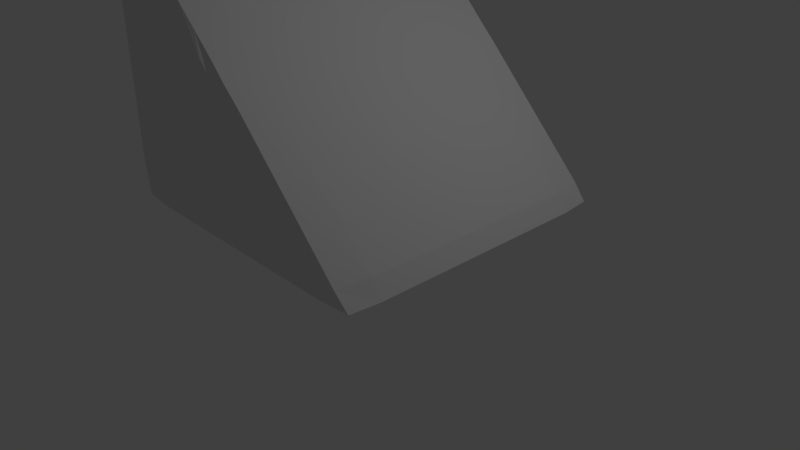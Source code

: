 # Source: TriangleBlock.blend  (saved by Blender 2.78.0; exported with 4.5.12 LTS)
import bpy
from mathutils import Matrix  # noqa: F401  (used for matrix-valued properties, if any)

bpy.ops.wm.read_factory_settings(use_empty=True)
scene = bpy.context.scene
scene.name = 'Scene'

# ---- collections
col_collection_1 = bpy.data.collections.new('Collection 1'); scene.collection.children.link(col_collection_1)

# ---- materials (node trees are filled in below, after node groups)
mat_material = bpy.data.materials.new('Material')
mat_material.alpha_threshold = 0.0
mat_material.use_transparent_shadow = False
mat_material.roughness = 0.5
mat_material.line_color = (0.0, 0.0, 0.0, 1.0)

# ---- material node trees

# ---- world
world_world = bpy.data.worlds.new('World'); scene.world = world_world
world_world.color = (0.05088, 0.05088, 0.05088)
world_world.use_sun_shadow = False
world_world.sun_shadow_jitter_overblur = 0.0
world_world.cycles.sampling_method = 'MANUAL'

# ---- cameras
cam_camera = bpy.data.cameras.new('Camera')
cam_camera.clip_end = 100.0
cam_camera.lens = 35.0
cam_camera.sensor_width = 32.0
cam_camera.sensor_height = 18.0
cam_camera.ortho_scale = 7.314
cam_camera.dof.focus_distance = 0.0
cam_camera.dof.aperture_fstop = 128.0

# ---- lights
light_lamp = bpy.data.lights.new('Lamp', 'POINT')
light_lamp.transmission_factor = 0.0
light_lamp.cutoff_distance = 30.0
light_lamp.energy = 100.0
light_lamp.shadow_buffer_clip_start = 1.001
light_lamp.shadow_soft_size = 0.1
light_lamp.shadow_maximum_resolution = 0.006
light_lamp.use_absolute_resolution = True

# ---- meshes
me_cube = bpy.data.meshes.new('Cube')
me_cube.from_pydata([(0.938, 0.9583, -0.9796), (0.938, -0.9583, -0.9796), (-0.9583, -0.9583, -0.9583), (-0.9583, 0.9583, -0.9583), (0.02472, 0.9636, -0.01872), (0.02472, -0.9743, -0.01872), (-0.9786, -0.9583, 0.9371), (-0.9786, 0.9583, 0.9371), (0.9535, -5.774e-08, -0.9847), (-0.007611, 0.9688, -0.9767), (0.4893, 0.9687, -0.5018), (-0.007611, -0.9687, -0.9767), (0.4893, -0.9688, -0.5018), (-0.9687, 2.868e-07, -0.9688), (-0.9764, -0.9687, -0.007965), (-0.9764, 0.9688, -0.007965), (0.02499, -5.178e-07, -0.01893), (-0.4795, 0.9687, 0.4669), (-0.4795, -0.9688, 0.4669), (-0.984, 1.714e-07, 0.9528), (-0.2436, 1.0, -0.2549), (-1.0, 2.384e-07, 0.0), (-0.2436, -1.0, -0.2549), (0.5129, -2.943e-07, -0.5098), (-0.4871, -1.77e-07, 0.4902), (5.774e-08, 1.192e-07, -1.0), (0.9535, -0.5, -0.9847), (-0.5038, 0.9688, -0.9727), (0.2495, 0.9687, -0.2527), (-0.5038, -0.9687, -0.9727), (0.2495, -0.9688, -0.2527), (-0.9687, 0.5, -0.9688), (-0.9802, -0.9687, 0.4881), (-0.9802, 0.9688, 0.4881), (0.02499, -0.5, -0.01893), (-0.7397, 0.9687, 0.7178), (-0.7397, -0.9687, 0.7178), (-0.984, 0.5, 0.9528), (0.9535, 0.5, -0.9847), (0.4886, 0.9688, -0.9807), (0.729, 0.9687, -0.7509), (0.4886, -0.9688, -0.9807), (0.729, -0.9688, -0.7509), (-0.9688, -0.5, -0.9688), (-0.9726, -0.9687, -0.504), (-0.9726, 0.9688, -0.504), (0.02499, 0.5, -0.01893), (-0.2192, 0.9687, 0.216), (-0.2192, -0.9688, 0.216), (-0.984, -0.5, 0.9528), (-0.6218, 1.0, -0.1274), (0.1347, 1.0, -0.3823), (-0.3653, 1.0, 0.1177), (-0.1218, 1.0, -0.6274), (-1.0, 0.5, 0.0), (-1.0, -0.5, 0.0), (-1.0, 2.608e-07, -0.5), (-1.0, 2.068e-07, 0.5), (-0.6218, -1.0, -0.1274), (0.1347, -1.0, -0.3823), (-0.1218, -1.0, -0.6274), (-0.3653, -1.0, 0.1177), (0.5129, -0.5, -0.5098), (0.5129, 0.5, -0.5098), (0.7564, -1.751e-07, -0.7549), (0.2693, -4.172e-07, -0.2647), (-0.4871, -0.5, 0.4902), (-0.4871, 0.5, 0.4902), (-0.2307, -3.576e-07, 0.2353), (-0.7436, 0.0, 0.7451), (-0.5, 2.049e-07, -1.0), (0.5, 2.794e-08, -1.0), (1.192e-07, 0.5, -1.0), (2.608e-08, -0.5, -1.0), (0.5, -0.5, -1.0), (0.5, 0.5, -1.0), (-0.5, 0.5, -1.0), (-0.7436, 0.5, 0.7451), (-0.2307, 0.5, 0.2353), (-0.2307, -0.5, 0.2353), (0.2693, 0.5, -0.2647), (0.7564, 0.5, -0.7549), (0.7564, -0.5, -0.7549), (-0.04799, -1.0, -0.07349), (0.3173, -1.0, -0.6912), (-0.5609, -1.0, -0.5637), (-1.0, -0.5, 0.5), (-1.0, -0.5, -0.5), (-1.0, 0.5, -0.5), (0.3173, 1.0, -0.6912), (-0.1119, 1.0, -0.07349), (-0.6827, 1.0, 0.3088), (-0.5609, 1.0, -0.5637), (-1.0, 0.5, 0.5), (-0.6827, -1.0, 0.3088), (0.2693, -0.5, -0.2647), (-0.7436, -0.5, 0.7451), (-0.5, -0.5, -1.0), (0.9535, -0.75, -0.9847), (-0.7519, 0.9688, -0.9707), (0.1296, 0.9687, -0.1282), (-0.7519, -0.9687, -0.9707), (0.1296, -0.9688, -0.1282), (-0.9687, 0.75, -0.9688), (-0.9821, -0.9687, 0.7361), (-0.9821, 0.9688, 0.7949), (0.02498, -0.75, -0.01893), (-0.8699, 0.9688, 0.8433), (-0.8699, -0.9687, 0.8433), (-0.984, 0.75, 0.9528), (0.9535, 0.25, -0.9847), (0.2405, 0.9688, -0.9787), (0.6091, 0.9687, -0.6264), (0.2405, -0.9687, -0.9787), (0.6091, -0.9688, -0.6264), (-0.9687, -0.25, -0.9688), (-0.9745, -0.9687, -0.256), (-0.9745, 0.9688, -0.256), (0.02499, 0.25, -0.01893), (-0.3494, 0.9687, 0.3415), (-0.3494, -0.9688, 0.3415), (-0.984, -0.25, 0.9528), (-0.8109, 1.0, -0.06372), (-0.05444, 1.0, -0.3186), (-0.4262, 1.0, 0.336), (-0.1827, 1.0, -0.4412), (-1.0, 0.75, 0.0), (-1.0, -0.25, 0.0), (-1.0, 2.757e-07, -0.75), (-1.0, 2.198e-07, 0.25), (-0.8109, -1.0, -0.06372), (-0.05444, -1.0, -0.3186), (-0.06089, -1.0, -0.8137), (-0.3044, -1.0, -0.06861), (0.5129, -0.75, -0.5098), (0.5129, 0.25, -0.5098), (0.8782, -1.155e-07, -0.8774), (0.3911, -3.576e-07, -0.3872), (-0.4871, -0.75, 0.4902), (-0.4871, 0.25, 0.4902), (-0.1024, -4.47e-07, 0.1079), (-0.6153, -8.754e-08, 0.6177), (-0.75, 2.477e-07, -1.0), (0.25, 7.451e-08, -1.0), (1.509e-07, 0.75, -1.0), (4.284e-08, -0.25, -1.0), (0.9535, -0.25, -0.9847), (-0.2557, 0.9688, -0.9747), (0.3694, 0.9687, -0.3773), (-0.2557, -0.9687, -0.9747), (0.3694, -0.9688, -0.3773), (-0.9687, 0.25, -0.9688), (-0.9783, -0.9687, 0.24), (-0.9783, 0.9688, 0.24), (0.02499, -0.25, -0.01893), (-0.6096, 0.9687, 0.5924), (-0.6096, -0.9688, 0.5924), (-0.984, 0.25, 0.9528), (0.9535, 0.75, -0.9847), (0.7367, 0.9688, -0.9827), (0.8489, 0.9687, -0.8755), (0.7367, -0.9688, -0.9827), (0.8489, -0.9688, -0.8755), (-0.9688, -0.75, -0.9688), (-0.9707, -0.9687, -0.752), (-0.9707, 0.9688, -0.752), (0.02499, 0.75, -0.01893), (-0.08911, 0.9687, 0.09059), (-0.08911, -0.9688, 0.09059), (-0.984, -0.75, 0.9528), (-0.4327, 1.0, -0.1912), (0.3238, 1.0, -0.446), (-0.3044, 1.0, -0.06861), (-0.06089, 1.0, -0.8137), (-1.0, 0.25, 0.0), (-1.0, -0.75, 0.0), (-1.0, 2.496e-07, -0.25), (-1.0, 1.937e-07, 0.75), (-0.4327, -1.0, -0.1912), (0.3238, -1.0, -0.446), (-0.1827, -1.0, -0.4412), (-0.4262, -1.0, 0.304), (0.5129, -0.25, -0.5098), (0.5129, 0.75, -0.5098), (0.6347, -2.347e-07, -0.6323), (0.1476, -4.768e-07, -0.1421), (-0.4871, -0.25, 0.4902), (-0.4871, 0.75, 0.4902), (-0.3589, -2.664e-07, 0.3628), (-0.8718, 9.127e-08, 0.8726), (-0.25, 1.639e-07, -1.0), (0.75, -1.49e-08, -1.0), (8.754e-08, 0.25, -1.0), (1.304e-08, -0.75, -1.0), (0.25, -0.5, -1.0), (0.75, -0.5, -1.0), (0.5, -0.25, -1.0), (0.5, -0.75, -1.0), (0.25, 0.5, -1.0), (0.75, 0.5, -1.0), (0.5, 0.75, -1.0), (0.5, 0.25, -1.0), (-0.75, 0.5, -1.0), (-0.25, 0.5, -1.0), (-0.5, 0.75, -1.0), (-0.5, 0.25, -1.0), (-0.7436, 0.25, 0.7451), (-0.7436, 0.75, 0.7451), (-0.6153, 0.5, 0.6177), (-0.8718, 0.5, 0.8726), (-0.2307, 0.25, 0.2353), (-0.2307, 0.75, 0.2353), (-0.1024, 0.5, 0.1079), (-0.3589, 0.5, 0.3628), (-0.2307, -0.75, 0.2353), (-0.2307, -0.25, 0.2353), (-0.1024, -0.5, 0.1079), (-0.3589, -0.5, 0.3628), (0.2693, 0.25, -0.2647), (0.2693, 0.75, -0.2647), (0.3911, 0.5, -0.3872), (0.1476, 0.5, -0.1421), (0.7564, 0.25, -0.7549), (0.7564, 0.75, -0.7549), (0.8782, 0.5, -0.8774), (0.6347, 0.5, -0.6323), (0.7564, -0.75, -0.7549), (0.7564, -0.25, -0.7549), (0.8782, -0.5, -0.8774), (0.6347, -0.5, -0.6323), (-0.2067, -1.0, 0.02209), (0.08342, -1.0, -0.1691), (0.04334, -1.0, -0.2279), (-0.1393, -1.0, 0.08093), (0.09778, -1.0, -0.6593), (0.5369, -1.0, -0.723), (0.4087, -1.0, -0.8456), (0.226, -1.0, -0.5367), (-0.7804, -1.0, -0.5319), (-0.3413, -1.0, -0.5956), (-0.5304, -1.0, -0.7819), (-0.5913, -1.0, -0.3456), (-1.0, -0.25, 0.5), (-1.0, -0.75, 0.5), (-1.0, -0.5, 0.25), (-1.0, -0.5, 0.75), (-1.0, -0.25, -0.5), (-1.0, -0.75, -0.5), (-1.0, -0.5, -0.75), (-1.0, -0.5, -0.25), (-1.0, 0.75, -0.5), (-1.0, 0.25, -0.5), (-1.0, 0.5, -0.75), (-1.0, 0.5, -0.25), (0.09778, 1.0, -0.6593), (0.5369, 1.0, -0.723), (0.226, 1.0, -0.5367), (0.4087, 1.0, -0.8456), (-0.2067, 1.0, 0.02209), (0.09433, 1.0, -0.1691), (-0.1555, 1.0, 0.08093), (0.04334, 1.0, -0.2279), (-0.8413, 1.0, 0.4044), (-0.524, 1.0, 0.2133), (-0.7131, 1.0, 0.5912), (-0.6522, 1.0, 0.0907), (-0.7804, 1.0, -0.5319), (-0.3413, 1.0, -0.5956), (-0.5913, 1.0, -0.3456), (-0.5304, 1.0, -0.7819), (-1.0, 0.75, 0.5), (-1.0, 0.25, 0.5), (-1.0, 0.5, 0.25), (-1.0, 0.5, 0.75), (-0.8413, -1.0, 0.4044), (-0.524, -1.0, 0.2133), (-0.6522, -1.0, 0.0907), (-0.7131, -1.0, 0.527), (0.2693, -0.75, -0.2647), (0.2693, -0.25, -0.2647), (0.3911, -0.5, -0.3872), (0.1476, -0.5, -0.1421), (-0.7436, -0.75, 0.7451), (-0.7436, -0.25, 0.7451), (-0.6153, -0.5, 0.6177), (-0.8718, -0.5, 0.8726), (-0.75, -0.5, -1.0), (-0.25, -0.5, -1.0), (-0.5, -0.25, -1.0), (-0.5, -0.75, -1.0), (-0.25, -0.75, -1.0), (-0.25, -0.25, -1.0), (-0.75, -0.25, -1.0), (-0.8718, -0.25, 0.8726), (-0.6153, -0.25, 0.6177), (-0.6153, -0.75, 0.6177), (0.1476, -0.25, -0.1421), (0.3911, -0.25, -0.3872), (0.3911, -0.75, -0.3872), (-0.5697, -1.0, 0.4155), (-0.4783, -1.0, 0.01105), (-0.8261, -1.0, 0.1703), (-1.0, 0.25, 0.75), (-1.0, 0.25, 0.25), (-1.0, 0.75, 0.25), (-0.2957, 1.0, -0.7978), (-0.387, 1.0, -0.3934), (-0.7957, 1.0, -0.2978), (-0.4783, 1.0, 0.01105), (-0.5697, 1.0, 0.4636), (-0.8566, 1.0, 0.7027), (0.2172, 1.0, -0.3076), (-0.0514, 1.0, -0.03058), (-0.2828, 1.0, 0.1764), (0.6434, 1.0, -0.8615), (0.4303, 1.0, -0.5845), (0.02167, 1.0, -0.489), (-1.0, 0.25, -0.25), (-1.0, 0.25, -0.75), (-1.0, 0.75, -0.75), (-1.0, -0.75, -0.25), (-1.0, -0.75, -0.75), (-1.0, -0.25, -0.75), (-1.0, -0.75, 0.75), (-1.0, -0.75, 0.25), (-1.0, -0.25, 0.25), (-0.387, -1.0, -0.3934), (-0.2957, -1.0, -0.7978), (-0.7652, -1.0, -0.7659), (0.4303, -1.0, -0.5845), (0.6434, -1.0, -0.8615), (0.1739, -1.0, -0.8297), (-0.04611, -1.0, -0.03058), (0.2172, -1.0, -0.3076), (-0.1306, -1.0, -0.1483), (0.6347, -0.25, -0.6323), (0.8782, -0.25, -0.8774), (0.8782, -0.75, -0.8774), (0.6347, 0.75, -0.6323), (0.8782, 0.75, -0.8774), (0.8782, 0.25, -0.8774), (0.1476, 0.75, -0.1421), (0.3911, 0.75, -0.3872), (0.3911, 0.25, -0.3872), (-0.3589, -0.25, 0.3628), (-0.1024, -0.25, 0.1079), (-0.1024, -0.75, 0.1079), (-0.3589, 0.75, 0.3628), (-0.1024, 0.75, 0.1079), (-0.1024, 0.25, 0.1079), (-0.8718, 0.75, 0.8726), (-0.6153, 0.75, 0.6177), (-0.6153, 0.25, 0.6177), (-0.25, 0.25, -1.0), (-0.25, 0.75, -1.0), (-0.75, 0.75, -1.0), (0.75, 0.25, -1.0), (0.75, 0.75, -1.0), (0.25, 0.75, -1.0), (0.75, -0.75, -1.0), (0.75, -0.25, -1.0), (0.25, -0.25, -1.0), (0.25, -0.75, -1.0), (0.25, 0.25, -1.0), (-0.75, 0.25, -1.0), (-0.8718, 0.25, 0.8726), (-0.3589, 0.25, 0.3628), (-0.3589, -0.75, 0.3628), (0.1476, 0.25, -0.1421), (0.6347, 0.25, -0.6323), (0.6347, -0.75, -0.6323), (-0.2828, -1.0, 0.1924), (0.02167, -1.0, -0.489), (-0.7957, -1.0, -0.2978), (-1.0, -0.25, 0.75), (-1.0, -0.25, -0.25), (-1.0, 0.75, -0.25), (0.1739, 1.0, -0.8297), (-0.1305, 1.0, -0.1483), (-0.8261, 1.0, 0.1703), (-0.7652, 1.0, -0.7659), (-1.0, 0.75, 0.75), (-0.8566, -1.0, 0.6385), (0.1476, -0.75, -0.1421), (-0.8718, -0.75, 0.8726), (-0.75, -0.75, -1.0)], [], [(385, 101, 2, 163), (384, 169, 6, 108), (383, 106, 5, 102), (382, 108, 6, 104), (381, 109, 7, 105), (380, 99, 3, 165), (379, 122, 15, 153), (378, 123, 20, 172), (377, 111, 9, 173), (376, 126, 15, 117), (375, 127, 21, 176), (374, 121, 19, 177), (373, 130, 14, 116), (372, 131, 22, 180), (371, 120, 18, 181), (370, 134, 12, 114), (369, 135, 23, 184), (368, 118, 16, 185), (367, 138, 18, 120), (366, 139, 24, 188), (365, 157, 19, 189), (364, 142, 13, 151), (363, 143, 25, 192), (362, 113, 11, 193), (361, 194, 73, 145), (360, 195, 74, 196), (359, 161, 41, 197), (358, 198, 72, 144), (357, 199, 75, 200), (356, 191, 71, 201), (355, 202, 31, 103), (354, 203, 76, 204), (353, 190, 70, 205), (352, 206, 69, 141), (351, 207, 77, 208), (350, 109, 37, 209), (349, 210, 68, 140), (348, 211, 78, 212), (347, 187, 67, 213), (346, 214, 48, 168), (345, 215, 79, 216), (344, 186, 66, 217), (343, 218, 65, 137), (342, 219, 80, 220), (341, 166, 46, 221), (340, 222, 64, 136), (339, 223, 81, 224), (338, 183, 63, 225), (337, 226, 42, 162), (336, 227, 82, 228), (335, 182, 62, 229), (334, 230, 61, 133), (333, 231, 83, 232), (332, 168, 48, 233), (331, 234, 60, 132), (330, 235, 84, 236), (329, 179, 59, 237), (328, 238, 44, 164), (327, 239, 85, 240), (326, 178, 58, 241), (325, 242, 57, 129), (324, 243, 86, 244), (323, 169, 49, 245), (322, 246, 56, 128), (321, 247, 87, 248), (320, 175, 55, 249), (319, 250, 45, 165), (318, 251, 88, 252), (317, 174, 54, 253), (316, 254, 53, 125), (315, 255, 89, 256), (314, 159, 39, 257), (313, 258, 52, 124), (312, 259, 90, 260), (311, 171, 51, 261), (310, 262, 33, 105), (309, 263, 91, 264), (308, 170, 50, 265), (307, 266, 45, 117), (306, 267, 92, 268), (305, 147, 27, 269), (304, 270, 33, 153), (303, 271, 93, 272), (302, 157, 37, 273), (301, 274, 32, 152), (300, 275, 94, 276), (299, 156, 36, 277), (298, 278, 30, 150), (297, 279, 95, 280), (296, 154, 34, 281), (295, 282, 36, 156), (294, 283, 96, 284), (293, 121, 49, 285), (292, 286, 43, 115), (291, 287, 97, 288), (290, 149, 29, 289), (287, 290, 289, 97), (73, 193, 290, 287), (193, 11, 149, 290), (190, 291, 288, 70), (25, 145, 291, 190), (145, 73, 287, 291), (142, 292, 115, 13), (70, 288, 292, 142), (288, 97, 286, 292), (283, 293, 285, 96), (69, 189, 293, 283), (189, 19, 121, 293), (186, 294, 284, 66), (24, 141, 294, 186), (141, 69, 283, 294), (138, 295, 156, 18), (66, 284, 295, 138), (284, 96, 282, 295), (279, 296, 281, 95), (65, 185, 296, 279), (185, 16, 154, 296), (182, 297, 280, 62), (23, 137, 297, 182), (137, 65, 279, 297), (134, 298, 150, 12), (62, 280, 298, 134), (280, 95, 278, 298), (275, 299, 277, 94), (61, 181, 299, 275), (181, 18, 156, 299), (178, 300, 276, 58), (22, 133, 300, 178), (133, 61, 275, 300), (130, 301, 152, 14), (58, 276, 301, 130), (276, 94, 274, 301), (271, 302, 273, 93), (57, 177, 302, 271), (177, 19, 157, 302), (174, 303, 272, 54), (21, 129, 303, 174), (129, 57, 271, 303), (126, 304, 153, 15), (54, 272, 304, 126), (272, 93, 270, 304), (267, 305, 269, 92), (53, 173, 305, 267), (173, 9, 147, 305), (170, 306, 268, 50), (20, 125, 306, 170), (125, 53, 267, 306), (122, 307, 117, 15), (50, 268, 307, 122), (268, 92, 266, 307), (263, 308, 265, 91), (52, 172, 308, 263), (172, 20, 170, 308), (155, 309, 264, 35), (17, 124, 309, 155), (124, 52, 263, 309), (107, 310, 105, 7), (35, 264, 310, 107), (264, 91, 262, 310), (259, 311, 261, 90), (28, 148, 311, 259), (148, 10, 171, 311), (167, 312, 260, 47), (4, 100, 312, 167), (100, 28, 259, 312), (119, 313, 124, 17), (47, 260, 313, 119), (260, 90, 258, 313), (255, 314, 257, 89), (40, 160, 314, 255), (160, 0, 159, 314), (171, 315, 256, 51), (10, 112, 315, 171), (112, 40, 255, 315), (123, 316, 125, 20), (51, 256, 316, 123), (256, 89, 254, 316), (251, 317, 253, 88), (56, 176, 317, 251), (176, 21, 174, 317), (151, 318, 252, 31), (13, 128, 318, 151), (128, 56, 251, 318), (103, 319, 165, 3), (31, 252, 319, 103), (252, 88, 250, 319), (247, 320, 249, 87), (44, 116, 320, 247), (116, 14, 175, 320), (163, 321, 248, 43), (2, 164, 321, 163), (164, 44, 247, 321), (115, 322, 128, 13), (43, 248, 322, 115), (248, 87, 246, 322), (243, 323, 245, 86), (32, 104, 323, 243), (104, 6, 169, 323), (175, 324, 244, 55), (14, 152, 324, 175), (152, 32, 243, 324), (127, 325, 129, 21), (55, 244, 325, 127), (244, 86, 242, 325), (239, 326, 241, 85), (60, 180, 326, 239), (180, 22, 178, 326), (149, 327, 240, 29), (11, 132, 327, 149), (132, 60, 239, 327), (101, 328, 164, 2), (29, 240, 328, 101), (240, 85, 238, 328), (235, 329, 237, 84), (42, 114, 329, 235), (114, 12, 179, 329), (161, 330, 236, 41), (1, 162, 330, 161), (162, 42, 235, 330), (113, 331, 132, 11), (41, 236, 331, 113), (236, 84, 234, 331), (231, 332, 233, 83), (30, 102, 332, 231), (102, 5, 168, 332), (179, 333, 232, 59), (12, 150, 333, 179), (150, 30, 231, 333), (131, 334, 133, 22), (59, 232, 334, 131), (232, 83, 230, 334), (227, 335, 229, 82), (64, 184, 335, 227), (184, 23, 182, 335), (146, 336, 228, 26), (8, 136, 336, 146), (136, 64, 227, 336), (98, 337, 162, 1), (26, 228, 337, 98), (228, 82, 226, 337), (223, 338, 225, 81), (40, 112, 338, 223), (112, 10, 183, 338), (158, 339, 224, 38), (0, 160, 339, 158), (160, 40, 223, 339), (110, 340, 136, 8), (38, 224, 340, 110), (224, 81, 222, 340), (219, 341, 221, 80), (28, 100, 341, 219), (100, 4, 166, 341), (183, 342, 220, 63), (10, 148, 342, 183), (148, 28, 219, 342), (135, 343, 137, 23), (63, 220, 343, 135), (220, 80, 218, 343), (215, 344, 217, 79), (68, 188, 344, 215), (188, 24, 186, 344), (154, 345, 216, 34), (16, 140, 345, 154), (140, 68, 215, 345), (106, 346, 168, 5), (34, 216, 346, 106), (216, 79, 214, 346), (211, 347, 213, 78), (47, 119, 347, 211), (119, 17, 187, 347), (166, 348, 212, 46), (4, 167, 348, 166), (167, 47, 211, 348), (118, 349, 140, 16), (46, 212, 349, 118), (212, 78, 210, 349), (207, 350, 209, 77), (35, 107, 350, 207), (107, 7, 109, 350), (187, 351, 208, 67), (17, 155, 351, 187), (155, 35, 207, 351), (139, 352, 141, 24), (67, 208, 352, 139), (208, 77, 206, 352), (203, 353, 205, 76), (72, 192, 353, 203), (192, 25, 190, 353), (147, 354, 204, 27), (9, 144, 354, 147), (144, 72, 203, 354), (99, 355, 103, 3), (27, 204, 355, 99), (204, 76, 202, 355), (199, 356, 201, 75), (38, 110, 356, 199), (110, 8, 191, 356), (159, 357, 200, 39), (0, 158, 357, 159), (158, 38, 199, 357), (111, 358, 144, 9), (39, 200, 358, 111), (200, 75, 198, 358), (195, 359, 197, 74), (26, 98, 359, 195), (98, 1, 161, 359), (191, 360, 196, 71), (8, 146, 360, 191), (146, 26, 195, 360), (143, 361, 145, 25), (71, 196, 361, 143), (196, 74, 194, 361), (194, 362, 193, 73), (74, 197, 362, 194), (197, 41, 113, 362), (198, 363, 192, 72), (75, 201, 363, 198), (201, 71, 143, 363), (202, 364, 151, 31), (76, 205, 364, 202), (205, 70, 142, 364), (206, 365, 189, 69), (77, 209, 365, 206), (209, 37, 157, 365), (210, 366, 188, 68), (78, 213, 366, 210), (213, 67, 139, 366), (214, 367, 120, 48), (79, 217, 367, 214), (217, 66, 138, 367), (218, 368, 185, 65), (80, 221, 368, 218), (221, 46, 118, 368), (222, 369, 184, 64), (81, 225, 369, 222), (225, 63, 135, 369), (226, 370, 114, 42), (82, 229, 370, 226), (229, 62, 134, 370), (230, 371, 181, 61), (83, 233, 371, 230), (233, 48, 120, 371), (234, 372, 180, 60), (84, 237, 372, 234), (237, 59, 131, 372), (238, 373, 116, 44), (85, 241, 373, 238), (241, 58, 130, 373), (242, 374, 177, 57), (86, 245, 374, 242), (245, 49, 121, 374), (246, 375, 176, 56), (87, 249, 375, 246), (249, 55, 127, 375), (250, 376, 117, 45), (88, 253, 376, 250), (253, 54, 126, 376), (254, 377, 173, 53), (89, 257, 377, 254), (257, 39, 111, 377), (258, 378, 172, 52), (90, 261, 378, 258), (261, 51, 123, 378), (262, 379, 153, 33), (91, 265, 379, 262), (265, 50, 122, 379), (266, 380, 165, 45), (92, 269, 380, 266), (269, 27, 99, 380), (270, 381, 105, 33), (93, 273, 381, 270), (273, 37, 109, 381), (274, 382, 104, 32), (94, 277, 382, 274), (277, 36, 108, 382), (278, 383, 102, 30), (95, 281, 383, 278), (281, 34, 106, 383), (282, 384, 108, 36), (96, 285, 384, 282), (285, 49, 169, 384), (286, 385, 163, 43), (97, 289, 385, 286), (289, 29, 101, 385)])
me_cube.materials.append(mat_material)
me_cube.use_remesh_preserve_volume = False
me_cube.use_remesh_preserve_attributes = False
me_cube.use_mirror_vertex_groups = False
me_cube.update()

# ---- objects
ob_cube = bpy.data.objects.new('Cube', me_cube)
ob_lamp = bpy.data.objects.new('Lamp', light_lamp)
ob_camera = bpy.data.objects.new('Camera', cam_camera)

# ---- transforms, parenting, visibility, modifiers, constraints
ob_cube.location = (0.0, 0.0, 2.723)
ob_cube.scale = (2.0, 2.0, 2.0)
ob_cube.lock_rotations_4d = False
ob_cube.empty_display_type = 'ARROWS'
ob_cube.lineart.crease_threshold = 0.0
ob_lamp.location = (4.076, 1.005, 5.904)
ob_lamp.rotation_euler = (0.6503, 0.05522, 1.866)
ob_lamp.lock_rotations_4d = False
ob_lamp.empty_display_type = 'ARROWS'
ob_lamp.color = (0.0, 0.0, 0.0, 0.0)
ob_lamp.lineart.crease_threshold = 0.0
ob_camera.location = (7.481, -6.508, 5.344)
ob_camera.rotation_euler = (1.109, 0.0, 0.8149)
ob_camera.lock_rotations_4d = False
ob_camera.empty_display_type = 'ARROWS'
ob_camera.color = (0.0, 0.0, 0.0, 0.0)
ob_camera.display_type = 'WIRE'
ob_camera.lineart.crease_threshold = 0.0

# ---- collection membership
col_collection_1.objects.link(ob_cube)
col_collection_1.objects.link(ob_lamp)
col_collection_1.objects.link(ob_camera)

# ---- scene / render settings (as saved in the file)
scene.camera = ob_camera
scene.frame_start = 1; scene.frame_end = 250; scene.frame_set(1)
scene.render.engine = 'BLENDER_EEVEE_NEXT'
scene.render.resolution_percentage = 50
scene.render.dither_intensity = 0.0
scene.cycles.use_denoising = False
scene.cycles.samples = 128
scene.cycles.sampling_pattern = 'TABULATED_SOBOL'
scene.cycles.light_sampling_threshold = 0.0
scene.cycles.use_adaptive_sampling = False
scene.cycles.use_light_tree = False
scene.cycles.blur_glossy = 0.0
scene.cycles.sample_clamp_indirect = 0.0
scene.view_settings.view_transform = 'Standard'
bpy.context.view_layer.update()
